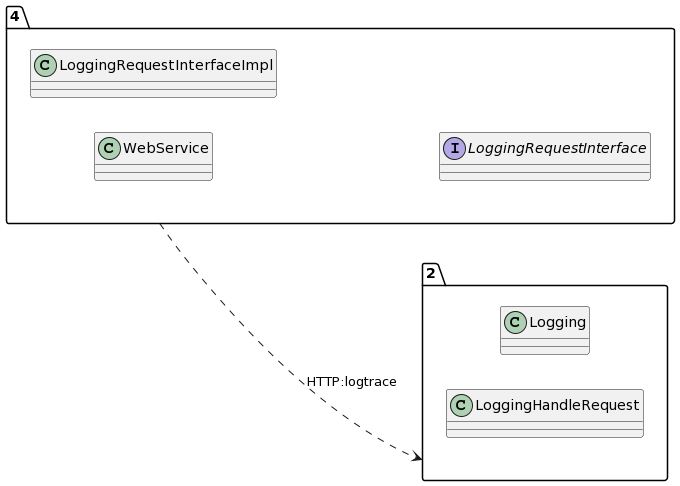

The diagram above was rendered by PlantUML. Its source (embedded in the PNG):
@startuml
allow_mixing
left to right direction
package "4"{
class WebService
class LoggingRequestInterfaceImpl
interface LoggingRequestInterface

}
package "2"{
class Logging
class LoggingHandleRequest

}
"4" ..> "2":HTTP:logtrace
@enduml